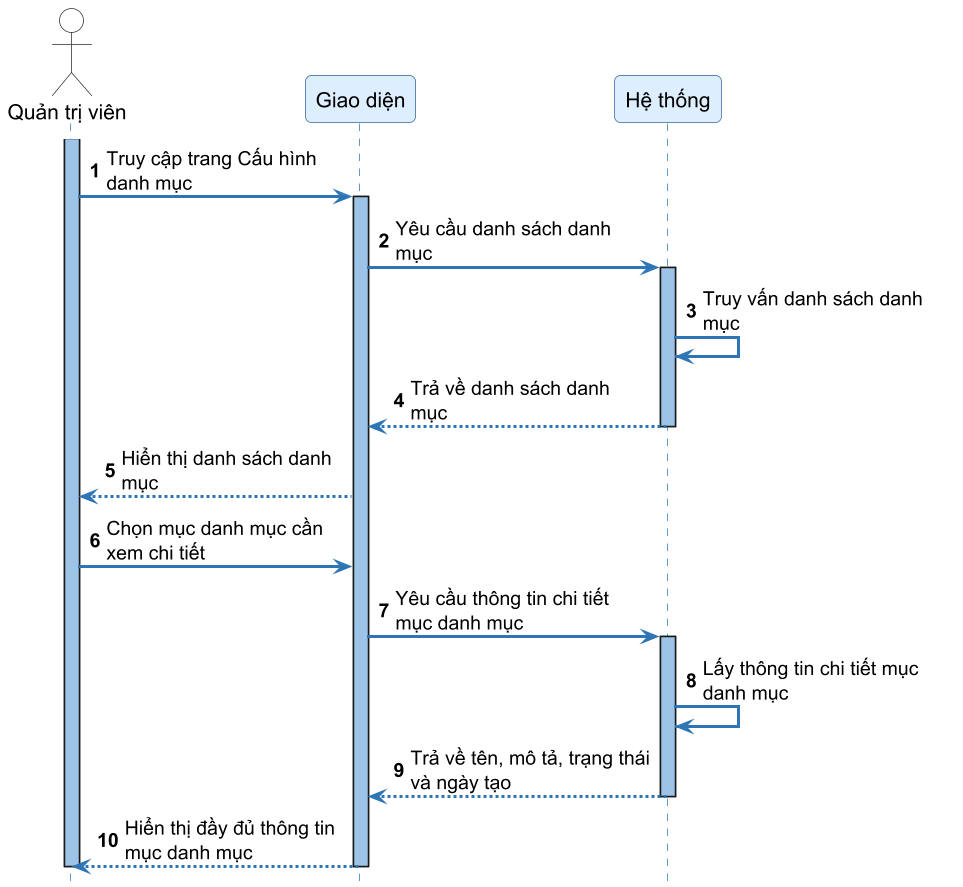

The diagram above was rendered by PlantUML. Its source (embedded in the PNG):
@startuml SD19_xem_cau_hinh_danh_muc
skinparamlocked dpi 144
autonumber
skinparam sequenceArrowThickness 2
skinparam roundcorner 8
skinparam maxmessagesize 160
skinparam sequence {
    ArrowColor #2E75B6
    ActorBorderColor #333333
    LifeLineBorderColor #2E75B6
    LifeLineBackgroundColor #9DC3E6
    ParticipantBorderColor #336699
    ParticipantBackgroundColor #DDEEFF
    ParticipantFontSize 14
    ParticipantFontName "DejaVu Sans"
    ActorBackgroundColor White
    ActorFontName "DejaVu Sans"
    ActorFontSize 14
    NoteBackgroundColor #FFFFCC
    NoteBorderColor #CCCC00
}
skinparam fontname "DejaVu Sans"
hide footbox

actor "Quản trị viên" as Admin
participant "Giao diện" as FE
participant "Hệ thống" as SYS

activate Admin
Admin -> FE ++ : Truy cập trang Cấu hình danh mục
FE -> SYS ++ : Yêu cầu danh sách danh mục
SYS -> SYS : Truy vấn danh sách danh mục
SYS --> FE -- : Trả về danh sách danh mục
FE --> Admin : Hiển thị danh sách danh mục

Admin -> FE : Chọn mục danh mục cần xem chi tiết
FE -> SYS ++ : Yêu cầu thông tin chi tiết mục danh mục
SYS -> SYS : Lấy thông tin chi tiết mục danh mục
SYS --> FE -- : Trả về tên, mô tả, trạng thái và ngày tạo
FE --> Admin : Hiển thị đầy đủ thông tin mục danh mục
deactivate FE
deactivate Admin

@enduml